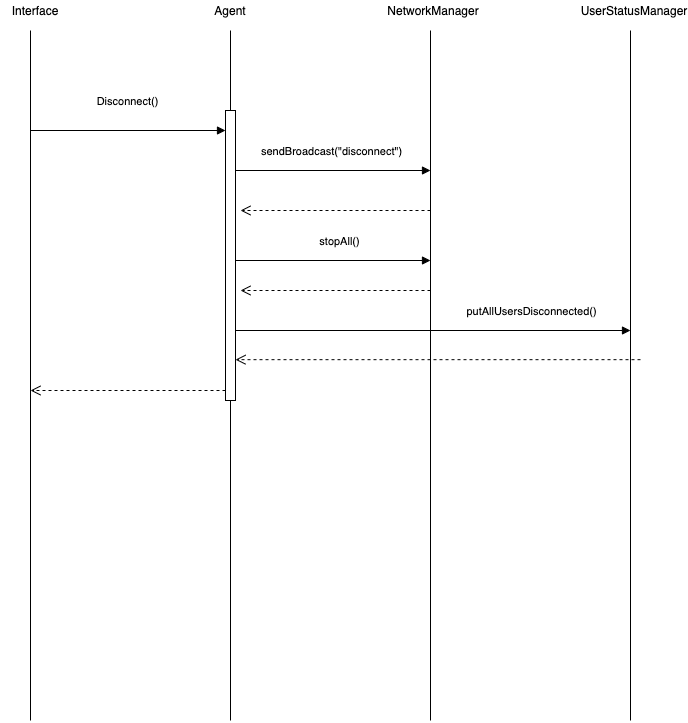

The diagram above was exported from draw.io. Its source (the exported page's mxGraphModel, read from the mxfile embedded in the PNG):
<mxGraphModel dx="1123" dy="-413" grid="1" gridSize="10" guides="1" tooltips="1" connect="1" arrows="1" fold="1" page="1" pageScale="1" pageWidth="827" pageHeight="1169" math="0" shadow="0">
  <root>
    <mxCell id="0" />
    <mxCell id="1" parent="0" />
    <mxCell id="toPd1m0yqpBNnn6x8Fdu-1" value="" style="endArrow=none;html=1;" edge="1" parent="1">
      <mxGeometry width="50" height="50" relative="1" as="geometry">
        <mxPoint x="750" y="2630" as="sourcePoint" />
        <mxPoint x="750" y="1940" as="targetPoint" />
      </mxGeometry>
    </mxCell>
    <mxCell id="toPd1m0yqpBNnn6x8Fdu-2" value="" style="endArrow=none;html=1;" edge="1" parent="1" source="toPd1m0yqpBNnn6x8Fdu-10">
      <mxGeometry width="50" height="50" relative="1" as="geometry">
        <mxPoint x="950" y="2630" as="sourcePoint" />
        <mxPoint x="950" y="1940" as="targetPoint" />
      </mxGeometry>
    </mxCell>
    <mxCell id="toPd1m0yqpBNnn6x8Fdu-3" value="" style="endArrow=none;html=1;" edge="1" parent="1">
      <mxGeometry width="50" height="50" relative="1" as="geometry">
        <mxPoint x="1150" y="2630" as="sourcePoint" />
        <mxPoint x="1150" y="1940" as="targetPoint" />
      </mxGeometry>
    </mxCell>
    <mxCell id="toPd1m0yqpBNnn6x8Fdu-4" value="" style="endArrow=none;html=1;" edge="1" parent="1">
      <mxGeometry width="50" height="50" relative="1" as="geometry">
        <mxPoint x="1350" y="2630" as="sourcePoint" />
        <mxPoint x="1350" y="1940" as="targetPoint" />
      </mxGeometry>
    </mxCell>
    <mxCell id="toPd1m0yqpBNnn6x8Fdu-5" value="Interface" style="text;html=1;strokeColor=none;fillColor=none;align=center;verticalAlign=middle;whiteSpace=wrap;rounded=0;" vertex="1" parent="1">
      <mxGeometry x="720" y="1910" width="70" height="20" as="geometry" />
    </mxCell>
    <mxCell id="toPd1m0yqpBNnn6x8Fdu-6" value="Agent&lt;span style=&quot;color: rgba(0 , 0 , 0 , 0) ; font-family: monospace ; font-size: 0px&quot;&gt;%3CmxGraphModel%3E%3Croot%3E%3CmxCell%20id%3D%220%22%2F%3E%3CmxCell%20id%3D%221%22%20parent%3D%220%22%2F%3E%3CmxCell%20id%3D%222%22%20value%3D%22Interface%22%20style%3D%22text%3Bhtml%3D1%3BstrokeColor%3Dnone%3BfillColor%3Dnone%3Balign%3Dcenter%3BverticalAlign%3Dmiddle%3BwhiteSpace%3Dwrap%3Brounded%3D0%3B%22%20vertex%3D%221%22%20parent%3D%221%22%3E%3CmxGeometry%20x%3D%22720%22%20y%3D%221910%22%20width%3D%2270%22%20height%3D%2220%22%20as%3D%22geometry%22%2F%3E%3C%2FmxCell%3E%3C%2Froot%3E%3C%2FmxGraphModel%3E&lt;/span&gt;" style="text;html=1;strokeColor=none;fillColor=none;align=center;verticalAlign=middle;whiteSpace=wrap;rounded=0;" vertex="1" parent="1">
      <mxGeometry x="915" y="1910" width="70" height="20" as="geometry" />
    </mxCell>
    <mxCell id="toPd1m0yqpBNnn6x8Fdu-7" value="NetworkManager" style="text;html=1;strokeColor=none;fillColor=none;align=center;verticalAlign=middle;whiteSpace=wrap;rounded=0;" vertex="1" parent="1">
      <mxGeometry x="1108.75" y="1910" width="87.5" height="20" as="geometry" />
    </mxCell>
    <mxCell id="toPd1m0yqpBNnn6x8Fdu-8" value="UserStatusManager" style="text;html=1;strokeColor=none;fillColor=none;align=center;verticalAlign=middle;whiteSpace=wrap;rounded=0;" vertex="1" parent="1">
      <mxGeometry x="1310" y="1910" width="87.5" height="20" as="geometry" />
    </mxCell>
    <mxCell id="toPd1m0yqpBNnn6x8Fdu-9" value="Disconnect()" style="html=1;verticalAlign=bottom;endArrow=block;" edge="1" parent="1" target="toPd1m0yqpBNnn6x8Fdu-10">
      <mxGeometry y="20" width="80" relative="1" as="geometry">
        <mxPoint x="750" y="2040" as="sourcePoint" />
        <mxPoint x="950" y="2040" as="targetPoint" />
        <mxPoint as="offset" />
      </mxGeometry>
    </mxCell>
    <mxCell id="toPd1m0yqpBNnn6x8Fdu-10" value="" style="html=1;points=[];perimeter=orthogonalPerimeter;" vertex="1" parent="1">
      <mxGeometry x="945" y="2020" width="10" height="290" as="geometry" />
    </mxCell>
    <mxCell id="toPd1m0yqpBNnn6x8Fdu-11" value="" style="endArrow=none;html=1;" edge="1" parent="1" target="toPd1m0yqpBNnn6x8Fdu-10">
      <mxGeometry width="50" height="50" relative="1" as="geometry">
        <mxPoint x="950" y="2630" as="sourcePoint" />
        <mxPoint x="950" y="1940" as="targetPoint" />
      </mxGeometry>
    </mxCell>
    <mxCell id="toPd1m0yqpBNnn6x8Fdu-12" value="sendBroadcast(&quot;disconnect&quot;)" style="html=1;verticalAlign=bottom;endArrow=block;" edge="1" parent="1">
      <mxGeometry x="-0.0256" y="10" width="80" relative="1" as="geometry">
        <mxPoint x="955" y="2080" as="sourcePoint" />
        <mxPoint x="1150" y="2080" as="targetPoint" />
        <mxPoint as="offset" />
      </mxGeometry>
    </mxCell>
    <mxCell id="toPd1m0yqpBNnn6x8Fdu-13" value="" style="html=1;verticalAlign=bottom;endArrow=open;dashed=1;endSize=8;" edge="1" parent="1">
      <mxGeometry x="-0.0526" y="-20" relative="1" as="geometry">
        <mxPoint x="1150" y="2120" as="sourcePoint" />
        <mxPoint x="960" y="2120" as="targetPoint" />
        <mxPoint as="offset" />
      </mxGeometry>
    </mxCell>
    <mxCell id="toPd1m0yqpBNnn6x8Fdu-14" value="stopAll()" style="html=1;verticalAlign=bottom;endArrow=block;" edge="1" parent="1">
      <mxGeometry x="0.0769" y="10" width="80" relative="1" as="geometry">
        <mxPoint x="955" y="2170" as="sourcePoint" />
        <mxPoint x="1150" y="2170" as="targetPoint" />
        <mxPoint as="offset" />
      </mxGeometry>
    </mxCell>
    <mxCell id="toPd1m0yqpBNnn6x8Fdu-15" value="" style="html=1;verticalAlign=bottom;endArrow=open;dashed=1;endSize=8;" edge="1" parent="1">
      <mxGeometry relative="1" as="geometry">
        <mxPoint x="1150" y="2200" as="sourcePoint" />
        <mxPoint x="960" y="2200" as="targetPoint" />
      </mxGeometry>
    </mxCell>
    <mxCell id="toPd1m0yqpBNnn6x8Fdu-16" value="putAllUsersDisconnected()" style="html=1;verticalAlign=bottom;endArrow=block;" edge="1" parent="1">
      <mxGeometry x="0.4937" y="10" width="80" relative="1" as="geometry">
        <mxPoint x="955" y="2240" as="sourcePoint" />
        <mxPoint x="1350" y="2240" as="targetPoint" />
        <mxPoint as="offset" />
      </mxGeometry>
    </mxCell>
    <mxCell id="toPd1m0yqpBNnn6x8Fdu-17" value="" style="html=1;verticalAlign=bottom;endArrow=open;dashed=1;endSize=8;" edge="1" parent="1" target="toPd1m0yqpBNnn6x8Fdu-10">
      <mxGeometry relative="1" as="geometry">
        <mxPoint x="1360" y="2269.17" as="sourcePoint" />
        <mxPoint x="1280" y="2269.17" as="targetPoint" />
      </mxGeometry>
    </mxCell>
    <mxCell id="toPd1m0yqpBNnn6x8Fdu-18" value="" style="html=1;verticalAlign=bottom;endArrow=open;dashed=1;endSize=8;" edge="1" parent="1">
      <mxGeometry relative="1" as="geometry">
        <mxPoint x="945" y="2300" as="sourcePoint" />
        <mxPoint x="750" y="2300" as="targetPoint" />
      </mxGeometry>
    </mxCell>
  </root>
</mxGraphModel>